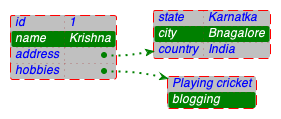

The diagram above was rendered by PlantUML. Its source (embedded in the PNG):
@startyaml

<style>
yamlDiagram {
	node {
		BackGroundColor silver
		LineColor red
		FontName Helvetica
		FontColor blue
		FontSize 12
		FontStyle italic
		RoundCorner 5
		LineThickness 1
		LineStyle 10;5
		separator {
			LineThickness 0.5
			LineColor brown
			LineStyle 1;5
		}
	}

	arrow {
		BackGroundColor lightblue
		LineColor green
		LineThickness 2
		LineStyle 2;5
	}

	highlight {
		BackGroundColor green
		FontColor white
		FontStyle italic
	}
}
</style>

#highlight "name"
#highlight "address" / "city"
#highlight "hobbies" / "1"
#highlight "emails" / "0" / "id"

id: 1
name: Krishna
address:
  state: Karnatka
  city: Bnagalore
  country: India
hobbies:
- Playing cricket
- blogging

@endyaml